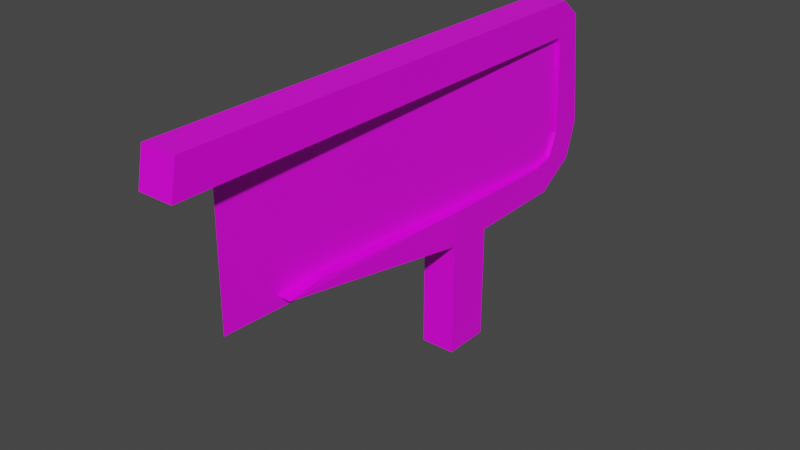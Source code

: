 # Source: billboard1.blend  (saved by Blender 2.93.21; exported with 4.5.12 LTS)
import bpy
from mathutils import Matrix  # noqa: F401  (used for matrix-valued properties, if any)

bpy.ops.wm.read_factory_settings(use_empty=True)
scene = bpy.context.scene
scene.name = 'Scene'

# ---- collections
col_collection = bpy.data.collections.new('Collection'); scene.collection.children.link(col_collection)

# ---- images (referenced by path relative to the original .blend; pixels are not part of the script)
import os
ASSET_DIR = os.environ.get("B2B_ASSET_DIR", "")  # directory of the original .blend (textures are referenced by path, not embedded)
HERE = os.path.dirname(os.path.abspath(__file__))  # packed textures are extracted next to this script under _unpacked/

def load_image(name, relpath, width, height, colorspace="sRGB"):
    """Load a texture the original file referenced (path relative to the .blend, or extracted next to this script)."""
    p = next((c for c in (os.path.join(HERE, relpath), os.path.join(ASSET_DIR, relpath)) if relpath and os.path.exists(c)), "")
    if p:
        img = bpy.data.images.load(p, check_existing=True)
        img.name = name
    else:  # same state as the original file: an image datablock whose file is absent (Cycles renders it pink)
        img = bpy.data.images.new(name, width, height)
        img.source = "FILE"
        img.filepath = "//" + (relpath or name)
    img.colorspace_settings.name = colorspace
    return img
img_metalbridgebeam1_jpg_003 = load_image('metalbridgebeam1.jpg.003', 'metalbridgebeam1.jpg', 1024, 1024, 'sRGB')
img_moonman_jpeg = load_image('moonman.jpeg', 'moonman.jpeg', 1024, 1024, 'sRGB')

# ---- materials (node trees are filled in below, after node groups)
mat_material_007 = bpy.data.materials.new('Material.007')
mat_material_007.alpha_threshold = 0.0
mat_material_007.use_transparent_shadow = False
mat_material_007.line_color = (0.0, 0.0, 0.0, 1.0)
mat_material_008 = bpy.data.materials.new('Material.008')
mat_material_008.use_transparent_shadow = False

# ---- material node trees
mat_material_007.use_nodes = True; mat_material_007.node_tree.nodes.clear()
_N = mat_material_007.node_tree.nodes; _L = mat_material_007.node_tree.links
n0 = _N.new('ShaderNodeOutputMaterial'); n0.name = 'Material Output'; n0.location = (300, 300)
n1 = _N.new('ShaderNodeBsdfPrincipled'); n1.name = 'Principled BSDF'; n1.location = (10, 300)
n1.distribution = 'GGX'
n1.subsurface_method = 'BURLEY'
n1.inputs[2].default_value = 0.4
n1.inputs[3].default_value = 1.45
n1.inputs[27].default_value = (0.0, 0.0, 0.0, 1.0)
n1.inputs[28].default_value = 1.0
n2 = _N.new('ShaderNodeTexImage'); n2.name = 'Image Texture'; n2.location = (-601, 247)
n2.image = img_metalbridgebeam1_jpg_003
_L.new(n1.outputs[0], n0.inputs[0])
_L.new(n2.outputs[0], n1.inputs[0])
n0.is_active_output = True
mat_material_008.use_nodes = True; mat_material_008.node_tree.nodes.clear()
_N = mat_material_008.node_tree.nodes; _L = mat_material_008.node_tree.links
n0 = _N.new('ShaderNodeBsdfPrincipled'); n0.name = 'Principled BSDF'; n0.location = (10, 300)
n0.distribution = 'GGX'
n0.subsurface_method = 'BURLEY'
n0.inputs[3].default_value = 1.45
n0.inputs[27].default_value = (0.0, 0.0, 0.0, 1.0)
n0.inputs[28].default_value = 1.0
n1 = _N.new('ShaderNodeOutputMaterial'); n1.name = 'Material Output'; n1.location = (300, 300)
n2 = _N.new('ShaderNodeTexImage'); n2.name = 'Image Texture'; n2.location = (-622, 221)
n2.image = img_moonman_jpeg
_L.new(n0.outputs[0], n1.inputs[0])
_L.new(n2.outputs[0], n0.inputs[0])
n1.is_active_output = True

# ---- world
world_world = bpy.data.worlds.new('World'); scene.world = world_world
world_world.use_nodes = True; world_world.node_tree.nodes.clear()
_N = world_world.node_tree.nodes; _L = world_world.node_tree.links
n0 = _N.new('ShaderNodeOutputWorld'); n0.name = 'World Output'; n0.location = (300, 300)
n1 = _N.new('ShaderNodeBackground'); n1.name = 'Background'; n1.location = (10, 300)
n1.inputs[0].default_value = (0.05088, 0.05088, 0.05088, 1.0)
_L.new(n1.outputs[0], n0.inputs[0])
n0.is_active_output = True
world_world.color = (0.05088, 0.05088, 0.05088)
world_world.use_sun_shadow = False
world_world.sun_shadow_jitter_overblur = 0.0

# ---- meshes
me_cube_001 = bpy.data.meshes.new('Cube.001')
me_cube_001.from_pydata([(0.6821, 1.227, -7.967), (0.6821, 1.045, -8.248), (-0.6821, 1.227, -7.967), (-0.6821, 1.045, -8.248), (-1.0, -0.1135, -5.973), (1.0, -0.1135, -5.973), (-1.0, 0.1365, -5.973), (1.0, 0.1365, -7.973), (-1.0, 0.1365, -7.973), (1.0, 0.1365, -5.973), (-1.0, -0.1135, 0.6991), (1.0, -0.1135, 0.6991), (-1.0, 0.1365, 0.6991), (1.0, 0.1365, 0.6991), (-1.0, -0.5721, -7.866), (-1.0, -0.6549, -6.081), (1.0, -0.5721, -7.866), (1.0, -0.6549, -6.081), (-1.0, -0.6875, -8.182), (-1.0, -0.8613, -7.538), (1.0, -0.6875, -8.182), (1.0, -0.8613, -7.538), (-1.0, -0.7369, -9.507), (-1.0, -0.9198, -9.67), (1.0, -0.7369, -9.507), (1.0, -0.9198, -9.67), (-0.9999, -0.717, -14.86), (-0.9999, -0.8498, -16.24), (1.0, -0.717, -14.86), (1.0, -0.8498, -16.24), (-0.9999, -0.7066, -15.24), (-0.9999, -0.7413, -17.21), (1.0, -0.7066, -15.24), (1.0, -0.7413, -17.21), (-0.9999, 1.799, -15.24), (-0.9999, 1.764, -17.21), (1.0, 1.799, -15.24), (1.0, 1.764, -17.21)], [], [(4, 5, 11, 10), (17, 15, 19, 21), (0, 2, 6, 9), (2, 0, 1, 3), (1, 0, 9, 7), (8, 6, 2, 3), (9, 6, 12, 13), (7, 16, 14, 8, 3, 1), (13, 12, 10, 11), (8, 14, 15, 4, 10, 12, 6), (17, 16, 7, 9, 13, 11, 5), (15, 17, 5, 4), (21, 19, 23, 25), (15, 14, 18, 19), (16, 17, 21, 20), (14, 16, 20, 18), (24, 25, 29, 28), (18, 20, 24, 22), (20, 21, 25, 24), (19, 18, 22, 23), (29, 27, 31, 33), (23, 22, 26, 27), (25, 23, 27, 29), (22, 24, 28, 26), (32, 33, 37, 36), (26, 28, 32, 30), (28, 29, 33, 32), (27, 26, 30, 31), (36, 37, 35, 34), (31, 30, 34, 35), (33, 31, 35, 37), (30, 32, 36, 34)])
_uv = me_cube_001.uv_layers.new(name='UVMap')
_uv.uv.foreach_set('vector', [0.4271, 0.0, 0.5078, 0.0, 0.5078, 0.5387, 0.4271, 0.5387, 0.5622, 0.5387, 0.5622, 0.8616, 0.5622, 0.8616, 0.5622, 0.5387, 0.5723, 0.8103, 0.5723, 0.59, 0.5792, 0.5387, 0.5792, 0.8616, 0.4713, 0.759, 0.4713, 0.5387, 0.5117, 0.5387, 0.5117, 0.759, 0.3385, 0.0, 0.3385, 0.1615, 0.3245, 0.1615, 0.3245, 0.0, 0.3525, 0.0, 0.3525, 0.1615, 0.3385, 0.1615, 0.3385, 0.0, 0.5885, 0.0, 0.6693, 0.0, 0.6693, 0.5387, 0.5885, 0.5387, 0.4341, 0.5387, 0.4492, 0.5387, 0.4492, 0.8616, 0.4341, 0.8616, 0.4271, 0.8103, 0.4271, 0.59, 0.5963, 0.5387, 0.5963, 0.8616, 0.5913, 0.8616, 0.5913, 0.5387, 0.3525, 0.0, 0.3828, 0.0, 0.3828, 0.1615, 0.3626, 0.1615, 0.3626, 0.7002, 0.3525, 0.7002, 0.3525, 0.1615, 0.2943, 0.1615, 0.2943, 0.0, 0.3245, 0.0, 0.3245, 0.1615, 0.3245, 0.7002, 0.3145, 0.7002, 0.3145, 0.1615, 0.5622, 0.8616, 0.5622, 0.5387, 0.5723, 0.5387, 0.5723, 0.8616, 0.5622, 0.5387, 0.5622, 0.8616, 0.5622, 0.8616, 0.5622, 0.5387, 0.3828, 0.1615, 0.3828, 0.0, 0.3828, 0.0, 0.3828, 0.1615, 0.2943, 0.0, 0.2943, 0.1615, 0.2943, 0.1615, 0.2943, 0.0, 0.4492, 0.8616, 0.4492, 0.5387, 0.4492, 0.5387, 0.4492, 0.8616, 0.2943, 0.0, 0.2943, 0.1615, 0.2943, 0.1615, 0.2943, 0.0, 0.4492, 0.8616, 0.4492, 0.5387, 0.4492, 0.5387, 0.4492, 0.8616, 0.2943, 0.0, 0.2943, 0.1615, 0.2943, 0.1615, 0.2943, 0.0, 0.3828, 0.1615, 0.3828, 0.0, 0.3828, 0.0, 0.3828, 0.1615, 0.5622, 0.5387, 0.5622, 0.8616, 0.5622, 0.8616, 0.5622, 0.5387, 0.3828, 0.1615, 0.3828, 0.0, 0.3828, 0.0, 0.3828, 0.1615, 0.5622, 0.5387, 0.5622, 0.8616, 0.5622, 0.8616, 0.5622, 0.5387, 0.4492, 0.8616, 0.4492, 0.5387, 0.4492, 0.5387, 0.4492, 0.8616, 0.2943, 0.0, 0.2943, 0.1615, 0.2943, 0.1615, 0.2943, 0.0, 0.4492, 0.8616, 0.4492, 0.5387, 0.4492, 0.5387, 0.4492, 0.8616, 0.2943, 0.0, 0.2943, 0.1615, 0.2943, 0.1615, 0.2943, 0.0, 0.3828, 0.1615, 0.3828, 0.0, 0.3828, 0.0, 0.3828, 0.1615, 0.2943, 0.0, 0.5622, 0.5387, 0.3828, 0.1615, 0.4492, 0.8616, 0.3828, 0.1615, 0.3828, 0.0, 0.3828, 0.0, 0.3828, 0.1615, 0.5622, 0.5387, 0.5622, 0.8616, 0.5622, 0.8616, 0.5622, 0.5387, 0.4492, 0.8616, 0.4492, 0.5387, 0.4492, 0.5387, 0.4492, 0.8616])
me_cube_001.materials.append(mat_material_007)
me_cube_001.use_remesh_preserve_volume = False
me_cube_001.use_remesh_preserve_attributes = False
me_cube_001.use_mirror_vertex_groups = False
me_cube_001.update()
me_plane_002 = bpy.data.meshes.new('Plane.002')
me_plane_002.from_pydata([(-1.0, -1.0, 0.0), (1.0, -1.0, 0.0), (-1.0, 1.0, 0.0), (1.0, 1.0, 0.0)], [], [(0, 1, 3, 2)])
_uv = me_plane_002.uv_layers.new(name='UVMap')
_uv.uv.foreach_set('vector', [1.004, -0.02735, 0.001001, 0.001001, 0.001001, 0.999, 1.004, 0.9707])
me_plane_002.materials.append(mat_material_008)
me_plane_002.use_remesh_fix_poles = True
me_plane_002.use_remesh_preserve_attributes = False
me_plane_002.use_mirror_vertex_groups = False
me_plane_002.update()

# ---- objects
ob_cube_002 = bpy.data.objects.new('Cube.002', me_cube_001)
ob_plane_002 = bpy.data.objects.new('Plane.002', me_plane_002)

# ---- transforms, parenting, visibility, modifiers, constraints
ob_cube_002.location = (0.0, 0.0, 0.0)
ob_cube_002.scale = (-0.0329, -0.3584, -0.0329)
ob_cube_002.lock_rotations_4d = False
ob_cube_002.empty_display_type = 'ARROWS'
ob_cube_002.lineart.crease_threshold = 0.0
ob_plane_002.location = (0.009326, -0.1437, 0.3806)
ob_plane_002.rotation_euler = (1.569, -0.01145, -1.609)
ob_plane_002.scale = (0.4018, 0.1436, -18.45)
ob_plane_002.lineart.crease_threshold = 0.0

# ---- collection membership
col_collection.objects.link(ob_cube_002)
col_collection.objects.link(ob_plane_002)

# ---- scene / render settings (as saved in the file)
scene.frame_start = 1; scene.frame_end = 250; scene.frame_set(14)
scene.render.engine = 'BLENDER_EEVEE_NEXT'
scene.cycles.use_denoising = False
scene.cycles.samples = 128
scene.cycles.sampling_pattern = 'TABULATED_SOBOL'
scene.cycles.use_adaptive_sampling = False
scene.cycles.use_light_tree = False
scene.view_settings.view_transform = 'Filmic'
bpy.context.view_layer.update()

# ---- added for rendering (the .blend has no active camera and no usable light): camera, sun
cam_auto = bpy.data.cameras.new('AutoCamera')
cam_auto.lens = 50.0
cam_auto.sensor_width = 36.0
cam_auto.clip_end = 1000.0
ob_auto_camera = bpy.data.objects.new('AutoCamera', cam_auto)
scene.collection.objects.link(ob_auto_camera)
ob_auto_camera.location = (1.0554, -1.42406, 1.11591)
ob_auto_camera.rotation_euler = (1.09748, -7.21219e-08, 0.694738)
scene.camera = ob_auto_camera
light_auto_sun = bpy.data.lights.new('AutoSun', 'SUN')
light_auto_sun.energy = 3.0
light_auto_sun.angle = 0.0523599
ob_auto_sun = bpy.data.objects.new('AutoSun', light_auto_sun)
scene.collection.objects.link(ob_auto_sun)
ob_auto_sun.rotation_euler = (0.872665, 0.174533, 0.523599)
bpy.context.view_layer.update()
